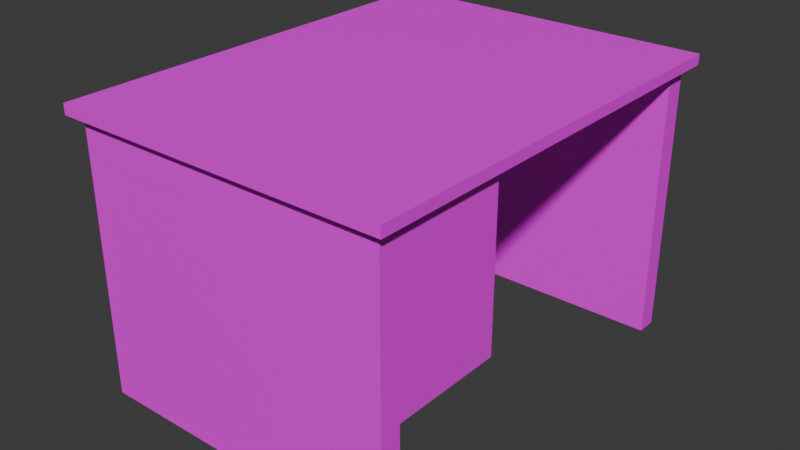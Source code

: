 # Source: dads_comode.blend  (saved by Blender 4.2.66; exported with 4.5.12 LTS)
import bpy
from mathutils import Matrix  # noqa: F401  (used for matrix-valued properties, if any)

bpy.ops.wm.read_factory_settings(use_empty=True)
scene = bpy.context.scene
scene.name = 'Scene'

# ---- images (referenced by path relative to the original .blend; pixels are not part of the script)
import os
ASSET_DIR = os.environ.get("B2B_ASSET_DIR", "")  # directory of the original .blend (textures are referenced by path, not embedded)
HERE = os.path.dirname(os.path.abspath(__file__))  # packed textures are extracted next to this script under _unpacked/

def load_image(name, relpath, width, height, colorspace="sRGB"):
    """Load a texture the original file referenced (path relative to the .blend, or extracted next to this script)."""
    p = next((c for c in (os.path.join(HERE, relpath), os.path.join(ASSET_DIR, relpath)) if relpath and os.path.exists(c)), "")
    if p:
        img = bpy.data.images.load(p, check_existing=True)
        img.name = name
    else:  # same state as the original file: an image datablock whose file is absent (Cycles renders it pink)
        img = bpy.data.images.new(name, width, height)
        img.source = "FILE"
        img.filepath = "//" + (relpath or name)
    img.colorspace_settings.name = colorspace
    return img
img_dads_table_flo_png = load_image('dads_table_flo.png', 'dads_table_flo.png', 1024, 1024, 'sRGB')

# ---- materials (node trees are filled in below, after node groups)
mat_material = bpy.data.materials.new('Material')
mat_material.alpha_threshold = 0.0
mat_material.use_transparent_shadow = False
mat_material.roughness = 0.5
mat_material.line_color = (0.0, 0.0, 0.0, 1.0)
mat_material_001 = bpy.data.materials.new('Material.001')
mat_material_001.alpha_threshold = 0.0
mat_material_001.use_transparent_shadow = False
mat_material_001.roughness = 0.5
mat_material_001.line_color = (0.0, 0.0, 0.0, 1.0)
mat_material_007 = bpy.data.materials.new('Material.007')
mat_material_006 = bpy.data.materials.new('Material.006')
mat_material_005 = bpy.data.materials.new('Material.005')
mat_material_003 = bpy.data.materials.new('Material.003')
mat_material_004 = bpy.data.materials.new('Material.004')

# ---- material node trees
mat_material.use_nodes = True; mat_material.node_tree.nodes.clear()
_N = mat_material.node_tree.nodes; _L = mat_material.node_tree.links
n0 = _N.new('ShaderNodeOutputMaterial'); n0.name = 'Material Output'; n0.location = (300, 300)
n1 = _N.new('ShaderNodeBsdfPrincipled'); n1.name = 'Principled BSDF'; n1.location = (10, 300)
n1.inputs[3].default_value = 1.45
n2 = _N.new('ShaderNodeTexImage'); n2.name = 'Image Texture'; n2.location = (-280, 280)
n2.image = img_dads_table_flo_png
_L.new(n1.outputs[0], n0.inputs[0])
_L.new(n2.outputs[0], n1.inputs[0])
n0.is_active_output = True
mat_material_001.use_nodes = True; mat_material_001.node_tree.nodes.clear()
_N = mat_material_001.node_tree.nodes; _L = mat_material_001.node_tree.links
n0 = _N.new('ShaderNodeOutputMaterial'); n0.name = 'Material Output'; n0.location = (300, 300)
n1 = _N.new('ShaderNodeBsdfPrincipled'); n1.name = 'Principled BSDF'; n1.location = (10, 300)
n1.inputs[3].default_value = 1.45
_L.new(n1.outputs[0], n0.inputs[0])
n0.is_active_output = True
mat_material_007.use_nodes = True; mat_material_007.node_tree.nodes.clear()
_N = mat_material_007.node_tree.nodes; _L = mat_material_007.node_tree.links
n0 = _N.new('ShaderNodeBsdfPrincipled'); n0.name = 'Principled BSDF'; n0.location = (10, 300)
n1 = _N.new('ShaderNodeOutputMaterial'); n1.name = 'Material Output'; n1.location = (300, 300)
n2 = _N.new('ShaderNodeTexImage'); n2.name = 'Image Texture'; n2.location = (-280, 280)
n2.image = img_dads_table_flo_png
_L.new(n0.outputs[0], n1.inputs[0])
_L.new(n2.outputs[0], n0.inputs[0])
n1.is_active_output = True
mat_material_006.use_nodes = True; mat_material_006.node_tree.nodes.clear()
_N = mat_material_006.node_tree.nodes; _L = mat_material_006.node_tree.links
n0 = _N.new('ShaderNodeBsdfPrincipled'); n0.name = 'Principled BSDF'; n0.location = (10, 300)
n1 = _N.new('ShaderNodeOutputMaterial'); n1.name = 'Material Output'; n1.location = (300, 300)
n2 = _N.new('ShaderNodeTexImage'); n2.name = 'Image Texture'; n2.location = (-280, 280)
n2.image = img_dads_table_flo_png
_L.new(n0.outputs[0], n1.inputs[0])
_L.new(n2.outputs[0], n0.inputs[0])
n1.is_active_output = True
mat_material_005.use_nodes = True; mat_material_005.node_tree.nodes.clear()
_N = mat_material_005.node_tree.nodes; _L = mat_material_005.node_tree.links
n0 = _N.new('ShaderNodeBsdfPrincipled'); n0.name = 'Principled BSDF'; n0.location = (10, 300)
n1 = _N.new('ShaderNodeOutputMaterial'); n1.name = 'Material Output'; n1.location = (300, 300)
n2 = _N.new('ShaderNodeTexImage'); n2.name = 'Image Texture'; n2.location = (-280, 280)
n2.image = img_dads_table_flo_png
_L.new(n0.outputs[0], n1.inputs[0])
_L.new(n2.outputs[0], n0.inputs[0])
n1.is_active_output = True
mat_material_003.use_nodes = True; mat_material_003.node_tree.nodes.clear()
_N = mat_material_003.node_tree.nodes; _L = mat_material_003.node_tree.links
n0 = _N.new('ShaderNodeBsdfPrincipled'); n0.name = 'Principled BSDF'; n0.location = (10, 300)
n1 = _N.new('ShaderNodeOutputMaterial'); n1.name = 'Material Output'; n1.location = (300, 300)
n2 = _N.new('ShaderNodeTexImage'); n2.name = 'Image Texture'; n2.location = (-280, 280)
n2.image = img_dads_table_flo_png
_L.new(n0.outputs[0], n1.inputs[0])
_L.new(n2.outputs[0], n0.inputs[0])
n1.is_active_output = True
mat_material_004.use_nodes = True; mat_material_004.node_tree.nodes.clear()
_N = mat_material_004.node_tree.nodes; _L = mat_material_004.node_tree.links
n0 = _N.new('ShaderNodeBsdfPrincipled'); n0.name = 'Principled BSDF'; n0.location = (10, 300)
n1 = _N.new('ShaderNodeOutputMaterial'); n1.name = 'Material Output'; n1.location = (300, 300)
n2 = _N.new('ShaderNodeTexImage'); n2.name = 'Image Texture'; n2.location = (-280, 280)
n2.image = img_dads_table_flo_png
_L.new(n0.outputs[0], n1.inputs[0])
_L.new(n2.outputs[0], n0.inputs[0])
n1.is_active_output = True

# ---- world
world_world = bpy.data.worlds.new('World'); scene.world = world_world
world_world.use_nodes = True; world_world.node_tree.nodes.clear()
_N = world_world.node_tree.nodes; _L = world_world.node_tree.links
n0 = _N.new('ShaderNodeOutputWorld'); n0.name = 'World Output'; n0.location = (300, 300)
n1 = _N.new('ShaderNodeBackground'); n1.name = 'Background'; n1.location = (10, 300)
n1.inputs[0].default_value = (0.05088, 0.05088, 0.05088, 1.0)
_L.new(n1.outputs[0], n0.inputs[0])
n0.is_active_output = True
world_world.color = (0.05088, 0.05088, 0.05088)
world_world.sun_shadow_jitter_overblur = 0.0

# ---- meshes
me_cube = bpy.data.meshes.new('Cube')
me_cube.from_pydata([(1.0, 2.0, 2.6), (-1.8, -2.0, 2.2), (1.0, 2.0, 0.0), (1.0, -2.0, 2.6), (-1.8, -0.8, 2.2), (1.0, -2.0, 0.0), (-2.0, 2.0, 2.6), (-0.8, -2.0, 2.2), (-2.0, 2.0, 0.0), (-2.0, -2.0, 2.6), (-2.0, -2.0, 0.0), (-1.8, 1.8, 2.6), (1.0, -1.8, 2.6), (1.0, 1.8, 2.6), (-1.8, 1.8, 0.0), (1.0, -1.8, 0.0), (1.0, 1.8, 0.0), (-1.8, -1.8, 0.0), (-1.8, -2.0, 2.6), (-0.8, -2.0, 2.6), (-0.8, -1.8, 2.6), (-1.8, -0.8, 2.6), (-1.8, -0.8, 2.6), (-1.8, -1.8, 2.2), (-0.8, -1.8, 2.2), (-1.8, -0.8, 2.2), (-1.8, -0.8, 1.0), (-1.8, -0.8, 2.6), (-1.8, -0.72, 1.0), (-1.8, -0.72, 2.6), (1.0, -0.8, 1.0), (1.0, -0.8, 2.6), (1.0, -0.72, 1.0), (1.0, -0.72, 2.6), (-1.314, 1.814, 2.187), (-1.314, 1.736, 2.187), (-1.223, 1.814, 2.144), (-1.223, 1.736, 2.144), (-1.201, 1.814, 2.046), (-1.201, 1.736, 2.046), (-1.264, 1.814, 1.968), (-1.264, 1.736, 1.968), (-1.364, 1.814, 1.968), (-1.364, 1.736, 1.968), (-1.426, 1.814, 2.046), (-1.426, 1.736, 2.046), (-1.404, 1.814, 2.144), (-1.404, 1.736, 2.144), (-2.1, -2.1, 2.6), (-2.1, -2.1, 2.7), (-2.1, 2.1, 2.6), (-2.1, 2.1, 2.7), (1.1, -2.1, 2.6), (1.1, -2.1, 2.7), (1.1, 2.1, 2.6), (1.1, 2.1, 2.7)], [], [(11, 13, 0, 6, 9, 18, 22, 21), (19, 3, 12, 20), (18, 9, 10, 5, 3, 19, 7, 1), (10, 9, 6, 8), (17, 15, 5, 10, 8, 2, 16, 14), (3, 5, 15, 12), (2, 0, 13, 16), (8, 6, 0, 2), (20, 12, 15, 17, 23, 24), (23, 17, 14, 11, 21, 25), (13, 11, 14, 16), (1, 4, 22, 18), (21, 22, 4, 25), (24, 7, 19, 20), (4, 1, 7, 24, 23, 25), (28, 29, 33, 32), (32, 33, 31, 30), (30, 31, 27, 26), (28, 32, 30, 26), (34, 35, 37, 36), (36, 37, 39, 38), (38, 39, 41, 40), (40, 41, 43, 42), (42, 43, 45, 44), (37, 35, 47, 45, 43, 41, 39), (44, 45, 47, 46), (46, 47, 35, 34), (48, 49, 51, 50), (50, 51, 55, 54), (54, 55, 53, 52), (52, 53, 49, 48), (50, 54, 52, 48), (55, 51, 49, 53)])
_uv = me_cube.uv_layers.new(name='UVMap')
_uv.uv.foreach_set('vector', [0.8583, 0.5125, 0.625, 0.5125, 0.625, 0.5, 0.875, 0.5, 0.875, 0.75, 0.8583, 0.75, 0.8583, 0.675, 0.8583, 0.675, 0.775, 0.75, 0.625, 0.75, 0.625, 0.7375, 0.775, 0.7375, 0.5776, 0.7765, 0.5671, 0.7765, 0.5671, 0.5025, 0.7252, 0.5025, 0.7252, 0.7765, 0.6303, 0.7765, 0.6303, 0.7344, 0.5776, 0.7344, 0.7589, 0.533, 0.7589, 0.8019, 0.5521, 0.8019, 0.5521, 0.533, 0.4943, 0.4153, 0.4943, 0.5305, 0.4902, 0.5305, 0.4902, 0.407, 0.5724, 0.407, 0.5724, 0.5305, 0.5683, 0.5305, 0.5683, 0.4153, 0.4433, 0.2586, 0.103, 0.2586, 0.103, 0.2062, 0.4433, 0.2062, 0.1043, 0.2037, 0.4878, 0.2037, 0.4878, 0.2627, 0.1043, 0.2627, 0.7054, 0.4967, 0.7054, 0.7997, 0.5306, 0.7997, 0.5306, 0.4967, 0.6911, 0.7884, 0.586, 0.7884, 0.586, 0.485, 0.7494, 0.485, 0.7494, 0.7417, 0.6911, 0.7417, 0.6189, 0.759, 0.6189, 0.5651, 0.7775, 0.5651, 0.7775, 0.7942, 0.6629, 0.7942, 0.6629, 0.759, 0.766, 0.8139, 0.6046, 0.8139, 0.6046, 0.5142, 0.766, 0.5142, 0.375, 0.0, 0.375, 0.25, 0.625, 0.25, 0.625, 0.0, 0.625, 0.25, 0.625, 0.25, 0.375, 0.25, 0.375, 0.25, 0.375, 0.7083, 0.375, 0.75, 0.625, 0.75, 0.625, 0.7083, 0.125, 0.5, 0.125, 0.75, 0.375, 0.75, 0.375, 0.7083, 0.125, 0.7083, 0.125, 0.5, 0.7352, 0.5344, 0.7352, 0.7508, 0.5458, 0.7508, 0.5458, 0.5344, 0.103, 0.2083, 0.5686, 0.2083, 0.5686, 0.2548, 0.103, 0.2548, 0.375, 0.75, 0.625, 0.75, 0.625, 1.0, 0.375, 1.0, 0.1025, 0.2137, 0.6476, 0.2137, 0.6476, 0.2449, 0.1025, 0.2449, 0.2463, 0.6798, 0.2512, 0.6738, 0.2532, 0.703, 0.2478, 0.6995, 0.2478, 0.6995, 0.2532, 0.703, 0.244, 0.7266, 0.2418, 0.7161, 0.2418, 0.7161, 0.244, 0.7266, 0.2291, 0.7266, 0.2321, 0.7168, 0.2321, 0.7168, 0.2291, 0.7266, 0.2208, 0.7022, 0.2264, 0.7009, 0.2264, 0.7009, 0.2208, 0.7022, 0.2245, 0.6731, 0.2287, 0.6809, 0.2322, 0.7335, 0.2165, 0.7264, 0.2095, 0.6973, 0.2165, 0.6682, 0.2322, 0.661, 0.2449, 0.6811, 0.2449, 0.7134, 0.2287, 0.6809, 0.2245, 0.6731, 0.238, 0.6602, 0.2376, 0.6715, 0.2376, 0.6715, 0.238, 0.6602, 0.2512, 0.6738, 0.2463, 0.6798, 0.6175, 0.2196, 0.6175, 0.244, 0.1056, 0.244, 0.1056, 0.2196, 0.6261, 0.2222, 0.6261, 0.2543, 0.1122, 0.2543, 0.1122, 0.2222, 0.1056, 0.2433, 0.1056, 0.2176, 0.6446, 0.2176, 0.6446, 0.2433, 0.1045, 0.2486, 0.1045, 0.215, 0.642, 0.215, 0.642, 0.2486, 0.599, 0.8422, 0.599, 0.5122, 0.8155, 0.5122, 0.8155, 0.8422, 0.5882, 0.8089, 0.5882, 0.5061, 0.787, 0.5061, 0.787, 0.8089])
me_cube.materials.append(mat_material)
me_cube.materials.append(mat_material_001)
me_cube.use_mirror_vertex_groups = False
me_cube.update()
me_cube_003 = bpy.data.meshes.new('Cube.003')
me_cube_003.from_pydata([(-0.5, -0.6, -0.2), (-0.4555, -0.5602, 0.2), (-0.5, 0.6, -0.2), (-0.4555, 0.5602, 0.2), (0.5, -0.6, -0.2), (0.4555, -0.5602, 0.2), (0.5, 0.6, -0.2), (0.4555, 0.5602, 0.2), (-0.5, -0.6, 0.2), (-0.5, 0.6, 0.2), (0.5, 0.6, 0.2), (0.5, -0.6, 0.2), (-0.4555, -0.5602, -0.1512), (-0.4555, 0.5602, -0.1512), (0.4555, 0.5602, -0.1512), (0.4555, -0.5602, -0.1512)], [], [(0, 8, 9, 2), (2, 9, 10, 6), (6, 10, 11, 4), (4, 11, 8, 0), (2, 6, 4, 0), (5, 7, 14, 15), (1, 3, 9, 8), (3, 7, 10, 9), (7, 5, 11, 10), (5, 1, 8, 11), (14, 13, 12, 15), (3, 1, 12, 13), (1, 5, 15, 12), (7, 3, 13, 14)])
_uv = me_cube_003.uv_layers.new(name='UVMap')
_uv.uv.foreach_set('vector', [0.5918, 0.5664, 0.8418, 0.5664, 0.8418, 0.8164, 0.5918, 0.8164, 0.5371, 0.582, 0.7871, 0.582, 0.7871, 0.832, 0.5371, 0.832, 0.5469, 0.543, 0.7969, 0.543, 0.7969, 0.793, 0.5469, 0.793, 0.6378, 0.6319, 0.7177, 0.6319, 0.7177, 0.7118, 0.6378, 0.7118, 0.5742, 0.5039, 0.8242, 0.5039, 0.8242, 0.7539, 0.5742, 0.7539, 0.7089, 0.7741, 0.7167, 0.5839, 0.7632, 0.4759, 0.7632, 0.8756, 0.8588, 0.7365, 0.8588, 0.5135, 0.875, 0.5, 0.875, 0.75, 0.8588, 0.5135, 0.6412, 0.5135, 0.625, 0.5, 0.875, 0.5, 0.6412, 0.5135, 0.6412, 0.7365, 0.625, 0.75, 0.625, 0.5, 0.6412, 0.7365, 0.8588, 0.7365, 0.875, 0.75, 0.625, 0.75, 0.6412, 0.5135, 0.8588, 0.5135, 0.8588, 0.7365, 0.6412, 0.7365, 0.6366, 0.554, 0.6289, 0.7442, 0.5823, 0.8523, 0.5823, 0.4525, 0.6289, 0.7442, 0.7089, 0.7741, 0.7632, 0.8756, 0.5823, 0.8523, 0.7167, 0.5839, 0.6366, 0.554, 0.5823, 0.4525, 0.7632, 0.4759])
me_cube_003.materials.append(mat_material_007)
me_cube_003.update()
me_cube_004 = bpy.data.meshes.new('Cube.004')
me_cube_004.from_pydata([(-0.5, -0.6, -0.2), (-0.4555, -0.5602, 0.2), (-0.5, 0.6, -0.2), (-0.4555, 0.5602, 0.2), (0.5, -0.6, -0.2), (0.4555, -0.5602, 0.2), (0.5, 0.6, -0.2), (0.4555, 0.5602, 0.2), (-0.5, -0.6, 0.2), (-0.5, 0.6, 0.2), (0.5, 0.6, 0.2), (0.5, -0.6, 0.2), (-0.4555, -0.5602, -0.1512), (-0.4555, 0.5602, -0.1512), (0.4555, 0.5602, -0.1512), (0.4555, -0.5602, -0.1512)], [], [(0, 8, 9, 2), (2, 9, 10, 6), (6, 10, 11, 4), (4, 11, 8, 0), (2, 6, 4, 0), (5, 7, 14, 15), (1, 3, 9, 8), (3, 7, 10, 9), (7, 5, 11, 10), (5, 1, 8, 11), (14, 13, 12, 15), (3, 1, 12, 13), (1, 5, 15, 12), (7, 3, 13, 14)])
_uv = me_cube_004.uv_layers.new(name='UVMap')
_uv.uv.foreach_set('vector', [0.5918, 0.5703, 0.8418, 0.5703, 0.8418, 0.8203, 0.5918, 0.8203, 0.3796, 0.5439, 0.3796, 0.8405, 0.04063, 0.8405, 0.04063, 0.5486, 0.5254, 0.5234, 0.7754, 0.5234, 0.7754, 0.7734, 0.5254, 0.7734, 0.5156, 0.5703, 0.7656, 0.5703, 0.7656, 0.8203, 0.5156, 0.8203, 0.5449, 0.5039, 0.7949, 0.5039, 0.7949, 0.7539, 0.5449, 0.7539, 0.6799, 0.7832, 0.6894, 0.5504, 0.7464, 0.418, 0.7464, 0.9074, 0.8588, 0.7365, 0.8588, 0.5135, 0.875, 0.5, 0.875, 0.75, 0.8588, 0.5135, 0.6412, 0.5135, 0.625, 0.5, 0.875, 0.5, 0.6412, 0.5135, 0.6412, 0.7365, 0.625, 0.75, 0.625, 0.5, 0.6412, 0.7365, 0.8588, 0.7365, 0.875, 0.75, 0.625, 0.75, 0.6412, 0.5135, 0.8588, 0.5135, 0.8588, 0.7365, 0.6412, 0.7365, 0.5914, 0.5137, 0.5819, 0.7465, 0.5249, 0.8788, 0.5249, 0.3894, 0.5819, 0.7465, 0.6799, 0.7832, 0.7464, 0.9074, 0.5249, 0.8788, 0.6894, 0.5504, 0.5914, 0.5137, 0.5249, 0.3894, 0.7464, 0.418])
me_cube_004.materials.append(mat_material_006)
me_cube_004.update()
me_cube_005 = bpy.data.meshes.new('Cube.005')
me_cube_005.from_pydata([(-0.5, -0.6, -0.2), (-0.4555, -0.5602, 0.2), (-0.5, 0.6, -0.2), (-0.4555, 0.5602, 0.2), (0.5, -0.6, -0.2), (0.4555, -0.5602, 0.2), (0.5, 0.6, -0.2), (0.4555, 0.5602, 0.2), (-0.5, -0.6, 0.2), (-0.5, 0.6, 0.2), (0.5, 0.6, 0.2), (0.5, -0.6, 0.2), (-0.4555, -0.5602, -0.1512), (-0.4555, 0.5602, -0.1512), (0.4555, 0.5602, -0.1512), (0.4555, -0.5602, -0.1512)], [], [(0, 8, 9, 2), (2, 9, 10, 6), (6, 10, 11, 4), (4, 11, 8, 0), (2, 6, 4, 0), (5, 7, 14, 15), (1, 3, 9, 8), (3, 7, 10, 9), (7, 5, 11, 10), (5, 1, 8, 11), (14, 13, 12, 15), (3, 1, 12, 13), (1, 5, 15, 12), (7, 3, 13, 14)])
_uv = me_cube_005.uv_layers.new(name='UVMap')
_uv.uv.foreach_set('vector', [0.5527, 0.5508, 0.8027, 0.5508, 0.8027, 0.8008, 0.5527, 0.8008, 0.3808, 0.5424, 0.3814, 0.8403, 0.04072, 0.8403, 0.04072, 0.5461, 0.5488, 0.5078, 0.7988, 0.5078, 0.7988, 0.7578, 0.5488, 0.7578, 0.5664, 0.543, 0.8164, 0.543, 0.8164, 0.793, 0.5664, 0.793, 0.5234, 0.5234, 0.7734, 0.5234, 0.7734, 0.7734, 0.5234, 0.7734, 0.6779, 0.7964, 0.6861, 0.5947, 0.7355, 0.4801, 0.7355, 0.904, 0.8588, 0.7365, 0.8588, 0.5135, 0.875, 0.5, 0.875, 0.75, 0.8588, 0.5135, 0.6412, 0.5135, 0.625, 0.5, 0.875, 0.5, 0.6412, 0.5135, 0.6412, 0.7365, 0.625, 0.75, 0.625, 0.5, 0.6412, 0.7365, 0.8588, 0.7365, 0.875, 0.75, 0.625, 0.75, 0.6412, 0.5135, 0.8588, 0.5135, 0.8588, 0.7365, 0.6412, 0.7365, 0.6013, 0.563, 0.593, 0.7646, 0.5437, 0.8792, 0.5437, 0.4553, 0.593, 0.7646, 0.6779, 0.7964, 0.7355, 0.904, 0.5437, 0.8792, 0.6861, 0.5947, 0.6013, 0.563, 0.5437, 0.4553, 0.7355, 0.4801])
me_cube_005.materials.append(mat_material_005)
me_cube_005.update()
me_cube_006 = bpy.data.meshes.new('Cube.006')
me_cube_006.from_pydata([(-0.5, -0.6, -0.2), (-0.4555, -0.5602, 0.2), (-0.5, 0.6, -0.2), (-0.4555, 0.5602, 0.2), (0.5, -0.6, -0.2), (0.4555, -0.5602, 0.2), (0.5, 0.6, -0.2), (0.4555, 0.5602, 0.2), (-0.5, -0.6, 0.2), (-0.5, 0.6, 0.2), (0.5, 0.6, 0.2), (0.5, -0.6, 0.2), (-0.4555, -0.5602, -0.1512), (-0.4555, 0.5602, -0.1512), (0.4555, 0.5602, -0.1512), (0.4555, -0.5602, -0.1512)], [], [(0, 8, 9, 2), (2, 9, 10, 6), (6, 10, 11, 4), (4, 11, 8, 0), (2, 6, 4, 0), (5, 7, 14, 15), (1, 3, 9, 8), (3, 7, 10, 9), (7, 5, 11, 10), (5, 1, 8, 11), (14, 13, 12, 15), (3, 1, 12, 13), (1, 5, 15, 12), (7, 3, 13, 14)])
_uv = me_cube_006.uv_layers.new(name='UVMap')
_uv.uv.foreach_set('vector', [0.5605, 0.5312, 0.8105, 0.5312, 0.8105, 0.7812, 0.5605, 0.7812, 0.3807, 0.543, 0.3807, 0.843, 0.04107, 0.8401, 0.04107, 0.5521, 0.5215, 0.4844, 0.7715, 0.4844, 0.7715, 0.7344, 0.5215, 0.7344, 0.5117, 0.5352, 0.7617, 0.5352, 0.7617, 0.7852, 0.5117, 0.7852, 0.4883, 0.5586, 0.7383, 0.5586, 0.7383, 0.8086, 0.4883, 0.8086, 0.6403, 0.7635, 0.6476, 0.5849, 0.6913, 0.4834, 0.6913, 0.8589, 0.8588, 0.7365, 0.8588, 0.5135, 0.875, 0.5, 0.875, 0.75, 0.8588, 0.5135, 0.6412, 0.5135, 0.625, 0.5, 0.875, 0.5, 0.6412, 0.5135, 0.6412, 0.7365, 0.625, 0.75, 0.625, 0.5, 0.6412, 0.7365, 0.8588, 0.7365, 0.875, 0.75, 0.625, 0.75, 0.6412, 0.5135, 0.8588, 0.5135, 0.8588, 0.7365, 0.6412, 0.7365, 0.5724, 0.5568, 0.5651, 0.7354, 0.5214, 0.837, 0.5214, 0.4614, 0.5651, 0.7354, 0.6403, 0.7635, 0.6913, 0.8589, 0.5214, 0.837, 0.6476, 0.5849, 0.5724, 0.5568, 0.5214, 0.4614, 0.6913, 0.4834])
me_cube_006.materials.append(mat_material_003)
me_cube_006.update()
me_cube_007 = bpy.data.meshes.new('Cube.007')
me_cube_007.from_pydata([(-0.5, -0.6, -0.2), (-0.4555, -0.5602, 0.2), (-0.5, 0.6, -0.2), (-0.4555, 0.5602, 0.2), (0.5, -0.6, -0.2), (0.4555, -0.5602, 0.2), (0.5, 0.6, -0.2), (0.4555, 0.5602, 0.2), (-0.5, -0.6, 0.2), (-0.5, 0.6, 0.2), (0.5, 0.6, 0.2), (0.5, -0.6, 0.2), (-0.4555, -0.5602, -0.1512), (-0.4555, 0.5602, -0.1512), (0.4555, 0.5602, -0.1512), (0.4555, -0.5602, -0.1512)], [], [(0, 8, 9, 2), (2, 9, 10, 6), (6, 10, 11, 4), (4, 11, 8, 0), (2, 6, 4, 0), (5, 7, 14, 15), (1, 3, 9, 8), (3, 7, 10, 9), (7, 5, 11, 10), (5, 1, 8, 11), (14, 13, 12, 15), (3, 1, 12, 13), (1, 5, 15, 12), (7, 3, 13, 14)])
_uv = me_cube_007.uv_layers.new(name='UVMap')
_uv.uv.foreach_set('vector', [0.5898, 0.5469, 0.8398, 0.5469, 0.8398, 0.7969, 0.5898, 0.7969, 0.3812, 0.5451, 0.3812, 0.8405, 0.04176, 0.8405, 0.04176, 0.5475, 0.627, 0.5703, 0.877, 0.5703, 0.877, 0.8203, 0.627, 0.8203, 0.6211, 0.5, 0.8711, 0.5, 0.8711, 0.75, 0.6211, 0.75, 0.5059, 0.5586, 0.7559, 0.5586, 0.7559, 0.8086, 0.5059, 0.8086, 0.6969, 0.7694, 0.7046, 0.5806, 0.7508, 0.4734, 0.7508, 0.8701, 0.8588, 0.7365, 0.8588, 0.5135, 0.875, 0.5, 0.875, 0.75, 0.8588, 0.5135, 0.6412, 0.5135, 0.625, 0.5, 0.875, 0.5, 0.6412, 0.5135, 0.6412, 0.7365, 0.625, 0.75, 0.625, 0.5, 0.6412, 0.7365, 0.8588, 0.7365, 0.875, 0.75, 0.625, 0.75, 0.6412, 0.5135, 0.8588, 0.5135, 0.8588, 0.7365, 0.6412, 0.7365, 0.6252, 0.5509, 0.6175, 0.7397, 0.5713, 0.8469, 0.5713, 0.4502, 0.6175, 0.7397, 0.6969, 0.7694, 0.7508, 0.8701, 0.5713, 0.8469, 0.7046, 0.5806, 0.6252, 0.5509, 0.5713, 0.4502, 0.7508, 0.4734])
me_cube_007.materials.append(mat_material_004)
me_cube_007.update()

# ---- objects
ob_cube = bpy.data.objects.new('Cube', me_cube)
ob_cube_002 = bpy.data.objects.new('Cube.002', me_cube_003)
ob_cube_003 = bpy.data.objects.new('Cube.003', me_cube_004)
ob_cube_004 = bpy.data.objects.new('Cube.004', me_cube_005)
ob_cube_005 = bpy.data.objects.new('Cube.005', me_cube_006)
ob_cube_001 = bpy.data.objects.new('Cube.001', me_cube_007)

# ---- transforms, parenting, visibility, modifiers, constraints
ob_cube.location = (0.0, 0.0, 0.0)
ob_cube.lock_rotations_4d = False
ob_cube.empty_display_type = 'ARROWS'
ob_cube.lineart.crease_threshold = 0.0
ob_cube_002.location = (-1.3, -1.4, 2.4)
ob_cube_003.location = (0.4, -1.3, 2.4)
ob_cube_003.rotation_euler = (0.0, -0.0, -1.571)
ob_cube_004.location = (0.4, -1.3, 2.0)
ob_cube_004.rotation_euler = (0.0, -0.0, -1.571)
ob_cube_005.location = (0.4, -1.3, 1.6)
ob_cube_005.rotation_euler = (0.0, -0.0, -1.571)
ob_cube_001.location = (0.4, -1.3, 1.2)
ob_cube_001.rotation_euler = (0.0, -0.0, -1.571)

# ---- collection membership
scene.collection.objects.link(ob_cube)
scene.collection.objects.link(ob_cube_002)
scene.collection.objects.link(ob_cube_003)
scene.collection.objects.link(ob_cube_004)
scene.collection.objects.link(ob_cube_005)
scene.collection.objects.link(ob_cube_001)

# ---- scene / render settings (as saved in the file)
scene.frame_start = 1; scene.frame_end = 250; scene.frame_set(0)
scene.render.engine = 'BLENDER_EEVEE_NEXT'
bpy.context.view_layer.update()

# ---- added for rendering (the .blend has no active camera and no usable light): camera, sun
cam_auto = bpy.data.cameras.new('AutoCamera')
cam_auto.lens = 50.0
cam_auto.sensor_width = 36.0
cam_auto.clip_end = 1000.0
ob_auto_camera = bpy.data.objects.new('AutoCamera', cam_auto)
scene.collection.objects.link(ob_auto_camera)
ob_auto_camera.location = (4.98698, -6.58438, 5.73958)
ob_auto_camera.rotation_euler = (1.09748, -7.21219e-08, 0.694738)
scene.camera = ob_auto_camera
light_auto_sun = bpy.data.lights.new('AutoSun', 'SUN')
light_auto_sun.energy = 3.0
light_auto_sun.angle = 0.0523599
ob_auto_sun = bpy.data.objects.new('AutoSun', light_auto_sun)
scene.collection.objects.link(ob_auto_sun)
ob_auto_sun.rotation_euler = (0.872665, 0.174533, 0.523599)
bpy.context.view_layer.update()
